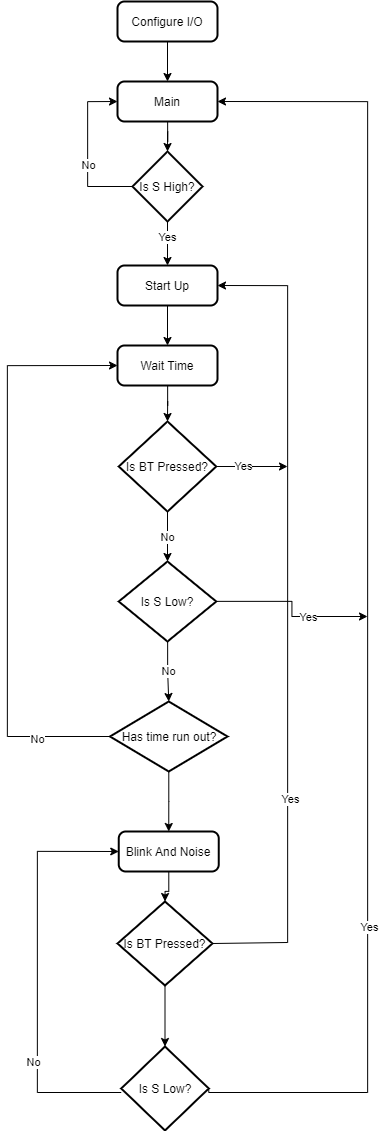

The diagram above was exported from draw.io. Its source (the exported page's mxGraphModel, read from the mxfile embedded in the PNG):
<mxGraphModel dx="2057" dy="1291" grid="1" gridSize="10" guides="1" tooltips="1" connect="1" arrows="1" fold="1" page="1" pageScale="1" pageWidth="827" pageHeight="1169" math="0" shadow="0">
  <root>
    <mxCell id="0" />
    <mxCell id="1" parent="0" />
    <mxCell id="2" style="edgeStyle=orthogonalEdgeStyle;rounded=0;orthogonalLoop=1;jettySize=auto;html=1;endArrow=classic;endFill=1;" edge="1" source="3" target="5" parent="1">
      <mxGeometry relative="1" as="geometry" />
    </mxCell>
    <mxCell id="3" value="Configure I/O" style="rounded=1;whiteSpace=wrap;html=1;absoluteArcSize=1;arcSize=14;strokeWidth=2;" vertex="1" parent="1">
      <mxGeometry x="350" y="40" width="100" height="40" as="geometry" />
    </mxCell>
    <mxCell id="4" style="edgeStyle=orthogonalEdgeStyle;rounded=0;orthogonalLoop=1;jettySize=auto;html=1;entryX=0.5;entryY=0;entryDx=0;entryDy=0;entryPerimeter=0;endArrow=classic;endFill=1;" edge="1" source="5" target="16" parent="1">
      <mxGeometry relative="1" as="geometry" />
    </mxCell>
    <mxCell id="5" value="Main" style="rounded=1;whiteSpace=wrap;html=1;absoluteArcSize=1;arcSize=14;strokeWidth=2;" vertex="1" parent="1">
      <mxGeometry x="350" y="120" width="100" height="40" as="geometry" />
    </mxCell>
    <mxCell id="6" style="edgeStyle=orthogonalEdgeStyle;rounded=0;orthogonalLoop=1;jettySize=auto;html=1;entryX=0.5;entryY=0;entryDx=0;entryDy=0;endArrow=classic;endFill=1;" edge="1" source="7" target="9" parent="1">
      <mxGeometry relative="1" as="geometry" />
    </mxCell>
    <mxCell id="7" value="Start Up" style="rounded=1;whiteSpace=wrap;html=1;absoluteArcSize=1;arcSize=14;strokeWidth=2;" vertex="1" parent="1">
      <mxGeometry x="350" y="304" width="100" height="40" as="geometry" />
    </mxCell>
    <mxCell id="8" style="edgeStyle=orthogonalEdgeStyle;rounded=0;orthogonalLoop=1;jettySize=auto;html=1;entryX=0.5;entryY=0;entryDx=0;entryDy=0;entryPerimeter=0;endArrow=classic;endFill=1;" edge="1" source="9" target="29" parent="1">
      <mxGeometry relative="1" as="geometry" />
    </mxCell>
    <mxCell id="9" value="Wait Time" style="rounded=1;whiteSpace=wrap;html=1;absoluteArcSize=1;arcSize=14;strokeWidth=2;" vertex="1" parent="1">
      <mxGeometry x="350" y="384" width="100" height="40" as="geometry" />
    </mxCell>
    <mxCell id="10" style="edgeStyle=orthogonalEdgeStyle;rounded=0;orthogonalLoop=1;jettySize=auto;html=1;entryX=0.5;entryY=0;entryDx=0;entryDy=0;entryPerimeter=0;endArrow=classic;endFill=1;" edge="1" source="11" target="20" parent="1">
      <mxGeometry relative="1" as="geometry" />
    </mxCell>
    <mxCell id="11" value="Blink And Noise" style="rounded=1;whiteSpace=wrap;html=1;absoluteArcSize=1;arcSize=14;strokeWidth=2;" vertex="1" parent="1">
      <mxGeometry x="351.25" y="870" width="100" height="40" as="geometry" />
    </mxCell>
    <mxCell id="12" style="edgeStyle=orthogonalEdgeStyle;rounded=0;orthogonalLoop=1;jettySize=auto;html=1;entryX=0;entryY=0.5;entryDx=0;entryDy=0;endArrow=classic;endFill=1;exitX=0;exitY=0.5;exitDx=0;exitDy=0;exitPerimeter=0;" edge="1" source="16" target="5" parent="1">
      <mxGeometry relative="1" as="geometry">
        <Array as="points">
          <mxPoint x="320" y="225" />
          <mxPoint x="320" y="140" />
        </Array>
      </mxGeometry>
    </mxCell>
    <mxCell id="13" value="No" style="edgeLabel;html=1;align=center;verticalAlign=middle;resizable=0;points=[];" vertex="1" connectable="0" parent="12">
      <mxGeometry x="-0.1533" y="2" relative="1" as="geometry">
        <mxPoint x="1" y="1" as="offset" />
      </mxGeometry>
    </mxCell>
    <mxCell id="14" style="edgeStyle=orthogonalEdgeStyle;rounded=0;orthogonalLoop=1;jettySize=auto;html=1;entryX=0.5;entryY=0;entryDx=0;entryDy=0;endArrow=classic;endFill=1;" edge="1" source="16" target="7" parent="1">
      <mxGeometry relative="1" as="geometry" />
    </mxCell>
    <mxCell id="15" value="Yes" style="edgeLabel;html=1;align=center;verticalAlign=middle;resizable=0;points=[];" vertex="1" connectable="0" parent="14">
      <mxGeometry x="-0.3182" y="-1" relative="1" as="geometry">
        <mxPoint as="offset" />
      </mxGeometry>
    </mxCell>
    <mxCell id="16" value="Is S High?" style="strokeWidth=2;html=1;shape=mxgraph.flowchart.decision;whiteSpace=wrap;" vertex="1" parent="1">
      <mxGeometry x="365" y="190" width="70" height="70" as="geometry" />
    </mxCell>
    <mxCell id="17" style="edgeStyle=orthogonalEdgeStyle;rounded=0;orthogonalLoop=1;jettySize=auto;html=1;endArrow=classic;endFill=1;entryX=1;entryY=0.5;entryDx=0;entryDy=0;exitX=1;exitY=0.5;exitDx=0;exitDy=0;exitPerimeter=0;" edge="1" source="20" target="7" parent="1">
      <mxGeometry relative="1" as="geometry">
        <mxPoint x="499.9999999999999" y="585" as="targetPoint" />
        <Array as="points">
          <mxPoint x="520" y="981" />
          <mxPoint x="520" y="324" />
        </Array>
      </mxGeometry>
    </mxCell>
    <mxCell id="18" value="Yes" style="edgeLabel;html=1;align=center;verticalAlign=middle;resizable=0;points=[];" vertex="1" connectable="0" parent="17">
      <mxGeometry x="-0.4519" y="-1" relative="1" as="geometry">
        <mxPoint as="offset" />
      </mxGeometry>
    </mxCell>
    <mxCell id="19" style="edgeStyle=orthogonalEdgeStyle;rounded=0;orthogonalLoop=1;jettySize=auto;html=1;entryX=0.5;entryY=0;entryDx=0;entryDy=0;entryPerimeter=0;endArrow=classic;endFill=1;" edge="1" source="20" target="25" parent="1">
      <mxGeometry relative="1" as="geometry" />
    </mxCell>
    <mxCell id="20" value="Is BT Pressed?" style="strokeWidth=2;html=1;shape=mxgraph.flowchart.decision;whiteSpace=wrap;" vertex="1" parent="1">
      <mxGeometry x="350" y="940" width="95" height="84" as="geometry" />
    </mxCell>
    <mxCell id="21" style="edgeStyle=orthogonalEdgeStyle;rounded=0;orthogonalLoop=1;jettySize=auto;html=1;entryX=1;entryY=0.5;entryDx=0;entryDy=0;endArrow=classic;endFill=1;exitX=1;exitY=0.5;exitDx=0;exitDy=0;exitPerimeter=0;" edge="1" source="25" target="5" parent="1">
      <mxGeometry relative="1" as="geometry">
        <Array as="points">
          <mxPoint x="600" y="1131" />
          <mxPoint x="600" y="140" />
        </Array>
      </mxGeometry>
    </mxCell>
    <mxCell id="22" value="Yes" style="edgeLabel;html=1;align=center;verticalAlign=middle;resizable=0;points=[];" vertex="1" connectable="0" parent="21">
      <mxGeometry x="-0.4963" relative="1" as="geometry">
        <mxPoint y="-1" as="offset" />
      </mxGeometry>
    </mxCell>
    <mxCell id="23" style="edgeStyle=orthogonalEdgeStyle;rounded=0;orthogonalLoop=1;jettySize=auto;html=1;entryX=0;entryY=0.5;entryDx=0;entryDy=0;endArrow=classic;endFill=1;" edge="1" source="25" target="11" parent="1">
      <mxGeometry relative="1" as="geometry">
        <Array as="points">
          <mxPoint x="270" y="1131" />
          <mxPoint x="270" y="890" />
        </Array>
      </mxGeometry>
    </mxCell>
    <mxCell id="24" value="No" style="edgeLabel;html=1;align=center;verticalAlign=middle;resizable=0;points=[];" vertex="1" connectable="0" parent="23">
      <mxGeometry x="-0.4374" y="5" relative="1" as="geometry">
        <mxPoint y="-1" as="offset" />
      </mxGeometry>
    </mxCell>
    <mxCell id="25" value="Is S Low?" style="strokeWidth=2;html=1;shape=mxgraph.flowchart.decision;whiteSpace=wrap;" vertex="1" parent="1">
      <mxGeometry x="353.75" y="1085" width="87.5" height="84" as="geometry" />
    </mxCell>
    <mxCell id="26" style="edgeStyle=orthogonalEdgeStyle;rounded=0;orthogonalLoop=1;jettySize=auto;html=1;endArrow=classic;endFill=1;" edge="1" source="29" parent="1">
      <mxGeometry relative="1" as="geometry">
        <mxPoint x="520" y="504.9999999999998" as="targetPoint" />
      </mxGeometry>
    </mxCell>
    <mxCell id="27" value="Yes" style="edgeLabel;html=1;align=center;verticalAlign=middle;resizable=0;points=[];" vertex="1" connectable="0" parent="26">
      <mxGeometry x="-0.2998" y="1" relative="1" as="geometry">
        <mxPoint as="offset" />
      </mxGeometry>
    </mxCell>
    <mxCell id="28" value="No" style="edgeStyle=orthogonalEdgeStyle;rounded=0;orthogonalLoop=1;jettySize=auto;html=1;endArrow=classic;endFill=1;" edge="1" source="29" target="33" parent="1">
      <mxGeometry relative="1" as="geometry" />
    </mxCell>
    <mxCell id="29" value="Is BT Pressed?" style="strokeWidth=2;html=1;shape=mxgraph.flowchart.decision;whiteSpace=wrap;" vertex="1" parent="1">
      <mxGeometry x="351.25" y="460" width="97.5" height="90" as="geometry" />
    </mxCell>
    <mxCell id="30" style="edgeStyle=orthogonalEdgeStyle;rounded=0;orthogonalLoop=1;jettySize=auto;html=1;endArrow=classic;endFill=1;" edge="1" source="33" parent="1">
      <mxGeometry relative="1" as="geometry">
        <mxPoint x="600" y="654.9999999999998" as="targetPoint" />
      </mxGeometry>
    </mxCell>
    <mxCell id="31" value="Yes" style="edgeLabel;html=1;align=center;verticalAlign=middle;resizable=0;points=[];" vertex="1" connectable="0" parent="30">
      <mxGeometry x="0.2865" relative="1" as="geometry">
        <mxPoint as="offset" />
      </mxGeometry>
    </mxCell>
    <mxCell id="32" value="No" style="edgeStyle=orthogonalEdgeStyle;rounded=0;orthogonalLoop=1;jettySize=auto;html=1;entryX=0.5;entryY=0;entryDx=0;entryDy=0;entryPerimeter=0;endArrow=classic;endFill=1;" edge="1" source="33" target="37" parent="1">
      <mxGeometry relative="1" as="geometry" />
    </mxCell>
    <mxCell id="33" value="Is S Low?" style="strokeWidth=2;html=1;shape=mxgraph.flowchart.decision;whiteSpace=wrap;" vertex="1" parent="1">
      <mxGeometry x="351.25" y="600" width="97.5" height="80" as="geometry" />
    </mxCell>
    <mxCell id="34" style="edgeStyle=orthogonalEdgeStyle;rounded=0;orthogonalLoop=1;jettySize=auto;html=1;entryX=0;entryY=0.5;entryDx=0;entryDy=0;endArrow=classic;endFill=1;exitX=0;exitY=0.5;exitDx=0;exitDy=0;exitPerimeter=0;" edge="1" source="37" target="9" parent="1">
      <mxGeometry relative="1" as="geometry">
        <Array as="points">
          <mxPoint x="240" y="775" />
          <mxPoint x="240" y="404" />
        </Array>
      </mxGeometry>
    </mxCell>
    <mxCell id="35" value="No" style="edgeLabel;html=1;align=center;verticalAlign=middle;resizable=0;points=[];" vertex="1" connectable="0" parent="34">
      <mxGeometry x="-0.7503" y="2" relative="1" as="geometry">
        <mxPoint as="offset" />
      </mxGeometry>
    </mxCell>
    <mxCell id="36" style="edgeStyle=orthogonalEdgeStyle;rounded=0;orthogonalLoop=1;jettySize=auto;html=1;entryX=0.5;entryY=0;entryDx=0;entryDy=0;endArrow=classic;endFill=1;" edge="1" source="37" target="11" parent="1">
      <mxGeometry relative="1" as="geometry" />
    </mxCell>
    <mxCell id="37" value="Has time run out?" style="strokeWidth=2;html=1;shape=mxgraph.flowchart.decision;whiteSpace=wrap;" vertex="1" parent="1">
      <mxGeometry x="342.5" y="740" width="117.5" height="70" as="geometry" />
    </mxCell>
  </root>
</mxGraphModel>